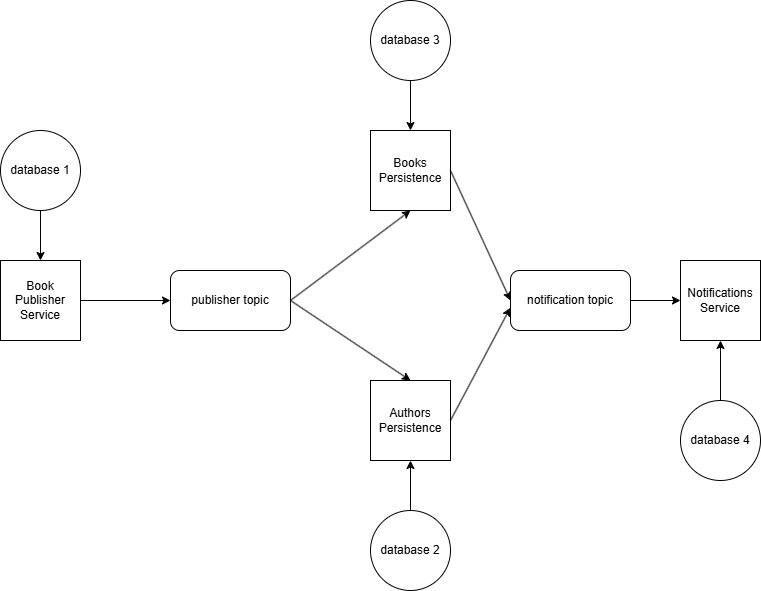

The diagram above was exported from draw.io. Its source (the exported page's mxGraphModel, read from the mxfile embedded in the PNG):
<mxGraphModel dx="1471" dy="1794" grid="1" gridSize="10" guides="1" tooltips="1" connect="1" arrows="1" fold="1" page="1" pageScale="1" pageWidth="850" pageHeight="1100" math="0" shadow="0">
  <root>
    <mxCell id="0" />
    <mxCell id="1" parent="0" />
    <mxCell id="wezuAkHm9PlYdhhgArgj-1" value="Book Publisher Service" style="whiteSpace=wrap;html=1;aspect=fixed;" vertex="1" parent="1">
      <mxGeometry x="80" y="230" width="80" height="80" as="geometry" />
    </mxCell>
    <mxCell id="wezuAkHm9PlYdhhgArgj-2" value="publisher topic" style="rounded=1;whiteSpace=wrap;html=1;" vertex="1" parent="1">
      <mxGeometry x="250" y="240" width="120" height="60" as="geometry" />
    </mxCell>
    <mxCell id="wezuAkHm9PlYdhhgArgj-3" value="database 1" style="ellipse;whiteSpace=wrap;html=1;aspect=fixed;" vertex="1" parent="1">
      <mxGeometry x="80" y="100" width="80" height="80" as="geometry" />
    </mxCell>
    <mxCell id="wezuAkHm9PlYdhhgArgj-4" value="Books Persistence" style="whiteSpace=wrap;html=1;aspect=fixed;" vertex="1" parent="1">
      <mxGeometry x="450" y="100" width="80" height="80" as="geometry" />
    </mxCell>
    <mxCell id="wezuAkHm9PlYdhhgArgj-5" value="Authors Persistence" style="whiteSpace=wrap;html=1;aspect=fixed;" vertex="1" parent="1">
      <mxGeometry x="450" y="350" width="80" height="80" as="geometry" />
    </mxCell>
    <mxCell id="wezuAkHm9PlYdhhgArgj-6" value="database 2" style="ellipse;whiteSpace=wrap;html=1;aspect=fixed;" vertex="1" parent="1">
      <mxGeometry x="450" y="480" width="80" height="80" as="geometry" />
    </mxCell>
    <mxCell id="wezuAkHm9PlYdhhgArgj-7" value="database 3" style="ellipse;whiteSpace=wrap;html=1;aspect=fixed;" vertex="1" parent="1">
      <mxGeometry x="450" y="-30" width="80" height="80" as="geometry" />
    </mxCell>
    <mxCell id="wezuAkHm9PlYdhhgArgj-8" value="notification topic" style="rounded=1;whiteSpace=wrap;html=1;" vertex="1" parent="1">
      <mxGeometry x="590" y="240" width="120" height="60" as="geometry" />
    </mxCell>
    <mxCell id="wezuAkHm9PlYdhhgArgj-9" value="Notifications Service" style="whiteSpace=wrap;html=1;aspect=fixed;" vertex="1" parent="1">
      <mxGeometry x="760" y="230" width="80" height="80" as="geometry" />
    </mxCell>
    <mxCell id="wezuAkHm9PlYdhhgArgj-10" value="database 4" style="ellipse;whiteSpace=wrap;html=1;aspect=fixed;" vertex="1" parent="1">
      <mxGeometry x="760" y="370" width="80" height="80" as="geometry" />
    </mxCell>
    <mxCell id="wezuAkHm9PlYdhhgArgj-11" value="" style="endArrow=classic;html=1;rounded=0;entryX=0.5;entryY=0;entryDx=0;entryDy=0;exitX=0.5;exitY=1;exitDx=0;exitDy=0;" edge="1" parent="1" source="wezuAkHm9PlYdhhgArgj-3" target="wezuAkHm9PlYdhhgArgj-1">
      <mxGeometry width="50" height="50" relative="1" as="geometry">
        <mxPoint x="120" y="190" as="sourcePoint" />
        <mxPoint x="170" y="140" as="targetPoint" />
      </mxGeometry>
    </mxCell>
    <mxCell id="wezuAkHm9PlYdhhgArgj-12" value="" style="endArrow=classic;html=1;rounded=0;entryX=0;entryY=0.5;entryDx=0;entryDy=0;" edge="1" parent="1" target="wezuAkHm9PlYdhhgArgj-2">
      <mxGeometry width="50" height="50" relative="1" as="geometry">
        <mxPoint x="160" y="270" as="sourcePoint" />
        <mxPoint x="210" y="220" as="targetPoint" />
      </mxGeometry>
    </mxCell>
    <mxCell id="wezuAkHm9PlYdhhgArgj-14" value="" style="endArrow=classic;html=1;rounded=0;entryX=0.5;entryY=1;entryDx=0;entryDy=0;" edge="1" parent="1" target="wezuAkHm9PlYdhhgArgj-4">
      <mxGeometry width="50" height="50" relative="1" as="geometry">
        <mxPoint x="370" y="270" as="sourcePoint" />
        <mxPoint x="420" y="220" as="targetPoint" />
      </mxGeometry>
    </mxCell>
    <mxCell id="wezuAkHm9PlYdhhgArgj-15" value="" style="endArrow=classic;html=1;rounded=0;exitX=1;exitY=0.5;exitDx=0;exitDy=0;entryX=0.5;entryY=0;entryDx=0;entryDy=0;" edge="1" parent="1" source="wezuAkHm9PlYdhhgArgj-2" target="wezuAkHm9PlYdhhgArgj-5">
      <mxGeometry width="50" height="50" relative="1" as="geometry">
        <mxPoint x="400" y="250" as="sourcePoint" />
        <mxPoint x="450" y="200" as="targetPoint" />
      </mxGeometry>
    </mxCell>
    <mxCell id="wezuAkHm9PlYdhhgArgj-16" value="" style="endArrow=classic;html=1;rounded=0;entryX=0.5;entryY=0;entryDx=0;entryDy=0;exitX=0.5;exitY=1;exitDx=0;exitDy=0;" edge="1" parent="1" source="wezuAkHm9PlYdhhgArgj-7" target="wezuAkHm9PlYdhhgArgj-4">
      <mxGeometry width="50" height="50" relative="1" as="geometry">
        <mxPoint x="400" y="50" as="sourcePoint" />
        <mxPoint x="450" y="200" as="targetPoint" />
      </mxGeometry>
    </mxCell>
    <mxCell id="wezuAkHm9PlYdhhgArgj-17" value="" style="endArrow=classic;html=1;rounded=0;exitX=0.5;exitY=0;exitDx=0;exitDy=0;entryX=0.5;entryY=1;entryDx=0;entryDy=0;" edge="1" parent="1" source="wezuAkHm9PlYdhhgArgj-6" target="wezuAkHm9PlYdhhgArgj-5">
      <mxGeometry width="50" height="50" relative="1" as="geometry">
        <mxPoint x="490" y="430" as="sourcePoint" />
        <mxPoint x="300" y="430" as="targetPoint" />
      </mxGeometry>
    </mxCell>
    <mxCell id="wezuAkHm9PlYdhhgArgj-18" value="" style="endArrow=classic;html=1;rounded=0;entryX=0;entryY=0.5;entryDx=0;entryDy=0;exitX=1;exitY=0.5;exitDx=0;exitDy=0;" edge="1" parent="1" source="wezuAkHm9PlYdhhgArgj-4" target="wezuAkHm9PlYdhhgArgj-8">
      <mxGeometry width="50" height="50" relative="1" as="geometry">
        <mxPoint x="510" y="120" as="sourcePoint" />
        <mxPoint x="510" y="70" as="targetPoint" />
      </mxGeometry>
    </mxCell>
    <mxCell id="wezuAkHm9PlYdhhgArgj-19" value="" style="endArrow=classic;html=1;rounded=0;entryX=-0.002;entryY=0.622;entryDx=0;entryDy=0;exitX=1;exitY=0.5;exitDx=0;exitDy=0;entryPerimeter=0;" edge="1" parent="1" source="wezuAkHm9PlYdhhgArgj-5" target="wezuAkHm9PlYdhhgArgj-8">
      <mxGeometry width="50" height="50" relative="1" as="geometry">
        <mxPoint x="540" y="150" as="sourcePoint" />
        <mxPoint x="600" y="280" as="targetPoint" />
      </mxGeometry>
    </mxCell>
    <mxCell id="wezuAkHm9PlYdhhgArgj-21" value="" style="endArrow=classic;html=1;rounded=0;entryX=0;entryY=0.5;entryDx=0;entryDy=0;exitX=1;exitY=0.5;exitDx=0;exitDy=0;" edge="1" parent="1" source="wezuAkHm9PlYdhhgArgj-8" target="wezuAkHm9PlYdhhgArgj-9">
      <mxGeometry width="50" height="50" relative="1" as="geometry">
        <mxPoint x="630" y="350" as="sourcePoint" />
        <mxPoint x="680" y="300" as="targetPoint" />
      </mxGeometry>
    </mxCell>
    <mxCell id="wezuAkHm9PlYdhhgArgj-22" value="" style="endArrow=classic;html=1;rounded=0;exitX=0.5;exitY=0;exitDx=0;exitDy=0;entryX=0.5;entryY=1;entryDx=0;entryDy=0;" edge="1" parent="1" source="wezuAkHm9PlYdhhgArgj-10" target="wezuAkHm9PlYdhhgArgj-9">
      <mxGeometry width="50" height="50" relative="1" as="geometry">
        <mxPoint x="630" y="350" as="sourcePoint" />
        <mxPoint x="680" y="300" as="targetPoint" />
      </mxGeometry>
    </mxCell>
  </root>
</mxGraphModel>